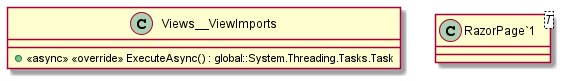

The diagram above was rendered by PlantUML. Its source (embedded in the PNG):
@startuml
class Views__ViewImports {
    + <<async>> <<override>> ExecuteAsync() : global::System.Threading.Tasks.Task
}
class "RazorPage`1"<T> {
}
@enduml